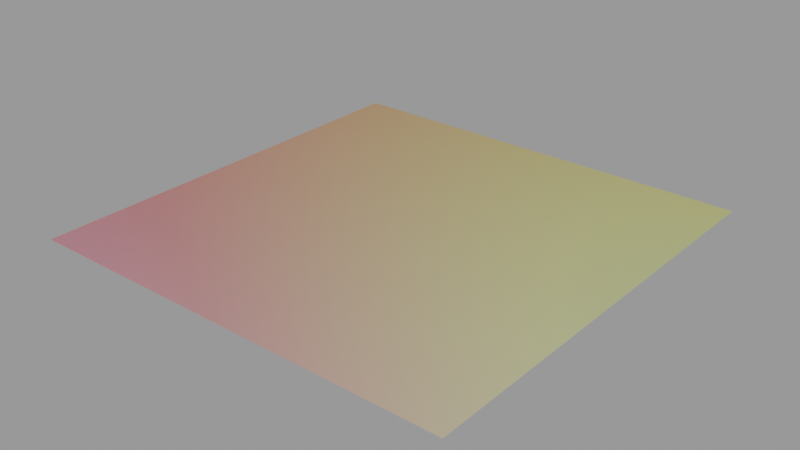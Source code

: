 # Source: iridescent.blend  (saved by Blender 4.0.36; exported with 4.5.12 LTS)
import bpy
from mathutils import Matrix  # noqa: F401  (used for matrix-valued properties, if any)

bpy.ops.wm.read_factory_settings(use_empty=True)
scene = bpy.context.scene
scene.name = 'Scene'

# ---- collections
col_collection = bpy.data.collections.new('Collection'); scene.collection.children.link(col_collection)

# ---- materials (node trees are filled in below, after node groups)
mat_iridescent_01 = bpy.data.materials.new('iridescent_01')
mat_iridescent_01.use_backface_culling = True

# ---- node groups
ng_vector_detect_071 = bpy.data.node_groups.new('vector_detect.071', 'ShaderNodeTree')
_s = ng_vector_detect_071.interface.new_socket(name='Vector', in_out='OUTPUT', socket_type='NodeSocketVector')
_s = ng_vector_detect_071.interface.new_socket(name='IF', in_out='INPUT', socket_type='NodeSocketVector')
_s.hide_value = True
_s = ng_vector_detect_071.interface.new_socket(name='ELSE', in_out='INPUT', socket_type='NodeSocketVector')
_s.hide_value = True
_N = ng_vector_detect_071.nodes; _L = ng_vector_detect_071.links
n0 = _N.new('ShaderNodeVectorMath'); n0.name = 'Vector Math'; n0.location = (-301, 22)
n0.hide = True
n0.operation = 'LENGTH'
n1 = _N.new('ShaderNodeMath'); n1.name = 'Math'; n1.location = (-296, -14)
n1.hide = True
n1.operation = 'CEIL'
n2 = _N.new('NodeReroute'); n2.name = 'Reroute'; n2.location = (-345, 12)
n2.width = 16
n2.socket_idname = 'NodeSocketVector'
n3 = _N.new('NodeGroupInput'); n3.name = 'Group Input'; n3.location = (-619, 44)
n4 = _N.new('NodeGroupOutput'); n4.name = 'Group Output'; n4.location = (-103, 31)
n5 = _N.new('ShaderNodeMix'); n5.name = 'Mix'; n5.location = (-292, -51)
n5.hide = True
n5.data_type = 'RGBA'
_L.new(n0.outputs[1], n1.inputs[0])
_L.new(n1.outputs[0], n5.inputs[0])
_L.new(n2.outputs[0], n0.inputs[0])
_L.new(n2.outputs[0], n5.inputs[7])
_L.new(n3.outputs[1], n5.inputs[6])
_L.new(n5.outputs[2], n4.inputs[0])
_L.new(n3.outputs[0], n2.inputs[0])
n4.is_active_output = True
ng_iridescent = bpy.data.node_groups.new('Iridescent', 'ShaderNodeTree')
_s = ng_iridescent.interface.new_socket(name='Shader', in_out='OUTPUT', socket_type='NodeSocketShader')
_s = ng_iridescent.interface.new_socket(name='--BASIC--', in_out='INPUT', socket_type='NodeSocketFloat')
_s.subtype = 'FACTOR'
_s.hide_value = True
_s = ng_iridescent.interface.new_socket(name='Main Color', in_out='INPUT', socket_type='NodeSocketColor')
_s.default_value = (0.02184, 0.008801, 0.02286, 1.0)
_s = ng_iridescent.interface.new_socket(name='Metallic', in_out='INPUT', socket_type='NodeSocketFloat')
_s.subtype = 'FACTOR'
_s.default_value = 1.0
_s.min_value = 0.0
_s.max_value = 1.0
_s = ng_iridescent.interface.new_socket(name='Roughness', in_out='INPUT', socket_type='NodeSocketFloat')
_s.subtype = 'FACTOR'
_s.min_value = 0.0
_s.max_value = 1.0
_s = ng_iridescent.interface.new_socket(name='--IRIDESCENCE--', in_out='INPUT', socket_type='NodeSocketFloat')
_s.subtype = 'FACTOR'
_s.hide_value = True
_s = ng_iridescent.interface.new_socket(name='Iridescence Intensity', in_out='INPUT', socket_type='NodeSocketFloat')
_s.subtype = 'FACTOR'
_s.default_value = 1.0
_s.min_value = 0.0
_s.max_value = 10.0
_s = ng_iridescent.interface.new_socket(name='Iridescence Animation', in_out='INPUT', socket_type='NodeSocketFloat')
_s.min_value = -1000.0
_s.max_value = 1000.0
_s = ng_iridescent.interface.new_socket(name='Texture Scale', in_out='INPUT', socket_type='NodeSocketFloat')
_s.default_value = 2.01
_s.min_value = -1000.0
_s.max_value = 1000.0
_s = ng_iridescent.interface.new_socket(name='Blend', in_out='INPUT', socket_type='NodeSocketFloat')
_s.default_value = 0.06
_s.min_value = 0.0
_s.max_value = 1.0
_s = ng_iridescent.interface.new_socket(name='--OTHERS--', in_out='INPUT', socket_type='NodeSocketFloat')
_s.hide_value = True
_s = ng_iridescent.interface.new_socket(name='Vector', in_out='INPUT', socket_type='NodeSocketVector')
_s.min_value = 0.0
_s.max_value = 1.0
_s.hide_value = True
_N = ng_iridescent.nodes; _L = ng_iridescent.links
n0 = _N.new('ShaderNodeMapRange'); n0.name = 'Map Range'; n0.location = (-272, -345)
n0.inputs[1].default_value = 0.25
n0.inputs[2].default_value = 0.75
n1 = _N.new('ShaderNodeBsdfAnisotropic'); n1.name = 'Glossy BSDF'; n1.location = (620, -509)
n1.distribution = 'GGX'
n2 = _N.new('ShaderNodeMath'); n2.name = 'Math.001'; n2.location = (180, 272)
n2.operation = 'POWER'
n2.inputs[1].default_value = 0.28
n3 = _N.new('ShaderNodeValToRGB'); n3.name = 'ColorRamp'; n3.location = (-91, -340)
n3.color_ramp.hue_interpolation = 'FAR'
n3.color_ramp.color_mode = 'HSV'
while len(n3.color_ramp.elements) > 1: n3.color_ramp.elements.remove(n3.color_ramp.elements[-1])
n3.color_ramp.elements[0].position = 0.0; n3.color_ramp.elements[0].color = (0.0, 0.001619, 1.0, 1.0)
_e = n3.color_ramp.elements.new(1.0); _e.color = (0.009551, 0.0, 1.0, 1.0)
n4 = _N.new('ShaderNodeTexNoise'); n4.name = 'Noise Texture'; n4.location = (-441, -342)
n4.noise_dimensions = '4D'
n4.inputs[3].default_value = 0.0
n4.inputs[4].default_value = 0.0
n5 = _N.new('ShaderNodeGroup'); n5.name = 'Group'; n5.location = (-763, -382)
n5.node_tree = ng_vector_detect_071
n6 = _N.new('ShaderNodeMath'); n6.name = 'Math'; n6.location = (-85, 259)
n6.operation = 'MULTIPLY'
n6.inputs[2].default_value = 0.0
n7 = _N.new('ShaderNodeLayerWeight'); n7.name = 'Layer Weight'; n7.location = (-278, 277)
n8 = _N.new('ShaderNodeTexCoord'); n8.name = 'Texture Coordinate'; n8.location = (-947, -488)
n9 = _N.new('ShaderNodeBsdfPrincipled'); n9.name = 'Principled BSDF'; n9.location = (485, 132)
n9.distribution = 'GGX'
n9.subsurface_method = 'RANDOM_WALK_SKIN'
n9.inputs[3].default_value = 1.45
n9.inputs[27].default_value = (0.0, 0.0, 0.0, 1.0)
n9.inputs[28].default_value = 1.0
n10 = _N.new('NodeGroupOutput'); n10.name = 'Group Output'; n10.location = (1046, 193)
n11 = _N.new('NodeGroupInput'); n11.name = 'Group Input'; n11.location = (-1008, -47)
n12 = _N.new('ShaderNodeMixShader'); n12.name = 'Mix Shader'; n12.location = (815, 169)
_L.new(n7.outputs[1], n6.inputs[0])
_L.new(n4.outputs[0], n0.inputs[0])
_L.new(n11.outputs[6], n4.inputs[1])
_L.new(n11.outputs[8], n7.inputs[0])
_L.new(n0.outputs[0], n3.inputs[0])
_L.new(n11.outputs[7], n4.inputs[2])
_L.new(n6.outputs[0], n2.inputs[0])
_L.new(n3.outputs[0], n1.inputs[0])
_L.new(n11.outputs[5], n6.inputs[1])
_L.new(n11.outputs[3], n1.inputs[1])
_L.new(n11.outputs[3], n9.inputs[2])
_L.new(n11.outputs[2], n9.inputs[1])
_L.new(n1.outputs[0], n12.inputs[2])
_L.new(n9.outputs[0], n12.inputs[1])
_L.new(n2.outputs[0], n12.inputs[0])
_L.new(n11.outputs[1], n9.inputs[0])
_L.new(n12.outputs[0], n10.inputs[0])
_L.new(n5.outputs[0], n4.inputs[0])
_L.new(n11.outputs[10], n5.inputs[0])
_L.new(n8.outputs[6], n5.inputs[1])
n10.is_active_output = True

# ---- material node trees
mat_iridescent_01.use_nodes = True; mat_iridescent_01.node_tree.nodes.clear()
_N = mat_iridescent_01.node_tree.nodes; _L = mat_iridescent_01.node_tree.links
n0 = _N.new('ShaderNodeOutputMaterial'); n0.name = 'Material Output'; n0.location = (304, 275)
n1 = _N.new('ShaderNodeGroup'); n1.name = 'Group'; n1.location = (58, 282)
n1.label = 'Iridescent'
n1.width = 208
n1.node_tree = ng_iridescent
n1.inputs[0].default_value = 0.0
n1.inputs[1].default_value = (1.0, 1.0, 1.0, 1.0)
n1.inputs[2].default_value = 0.0
n1.inputs[3].default_value = 0.1204
n1.inputs[4].default_value = 0.0
n1.inputs[5].default_value = 2.068
n1.inputs[6].default_value = 4.01
n1.inputs[7].default_value = 1.1
n1.inputs[8].default_value = 0.15
n1.inputs[9].default_value = 0.0
n1.inputs[10].default_value = (0.0, 0.0, 0.0)
_L.new(n1.outputs[0], n0.inputs[0])
n0.is_active_output = True

# ---- meshes
me_plane = bpy.data.meshes.new('Plane')
me_plane.from_pydata([(-1.0, -1.0, 0.0), (1.0, -1.0, 0.0), (-1.0, 1.0, 0.0), (1.0, 1.0, 0.0)], [], [(0, 1, 3, 2)])
_uv = me_plane.uv_layers.new(name='UVMap')
_uv.uv.foreach_set('vector', [0.0, 0.0, 1.0, 0.0, 1.0, 1.0, 0.0, 1.0])
me_plane.materials.append(mat_iridescent_01)
me_plane.use_remesh_fix_poles = True
me_plane.use_remesh_preserve_attributes = False
me_plane.update()

# ---- objects
ob_plane = bpy.data.objects.new('Plane', me_plane)

# ---- transforms, parenting, visibility, modifiers, constraints
ob_plane.location = (0.0, 0.0, 0.0)
ob_plane.cycles.use_adaptive_subdivision = True
_m = ob_plane.modifiers.new('Subdivision', 'SUBSURF')
_m.subdivision_type = 'SIMPLE'

# ---- collection membership
col_collection.objects.link(ob_plane)

# ---- scene / render settings (as saved in the file)
scene.frame_start = 1; scene.frame_end = 250; scene.frame_set(8)
scene.render.engine = 'CYCLES'
scene.cycles.feature_set = 'EXPERIMENTAL'
scene.cycles.use_denoising = False
scene.cycles.sampling_pattern = 'TABULATED_SOBOL'
scene.cycles.use_light_tree = False
scene.eevee.use_taa_reprojection = False
scene.view_settings.view_transform = 'Filmic'
bpy.context.view_layer.update()

# ---- added for rendering (the .blend has no active camera and no usable light): camera, sun + grey world if the file has none
cam_auto = bpy.data.cameras.new('AutoCamera')
cam_auto.lens = 50.0
cam_auto.sensor_width = 36.0
cam_auto.clip_end = 1000.0
ob_auto_camera = bpy.data.objects.new('AutoCamera', cam_auto)
scene.collection.objects.link(ob_auto_camera)
ob_auto_camera.location = (2.61693, -3.14032, 2.09354)
ob_auto_camera.rotation_euler = (1.09748, -7.21219e-08, 0.694738)
scene.camera = ob_auto_camera
light_auto_sun = bpy.data.lights.new('AutoSun', 'SUN')
light_auto_sun.energy = 3.0
light_auto_sun.angle = 0.0523599
ob_auto_sun = bpy.data.objects.new('AutoSun', light_auto_sun)
scene.collection.objects.link(ob_auto_sun)
ob_auto_sun.rotation_euler = (0.872665, 0.174533, 0.523599)
if scene.world is None:
    world_auto = bpy.data.worlds.new('AutoWorld')
    world_auto.color = (0.3, 0.3, 0.3)
    scene.world = world_auto
bpy.context.view_layer.update()
